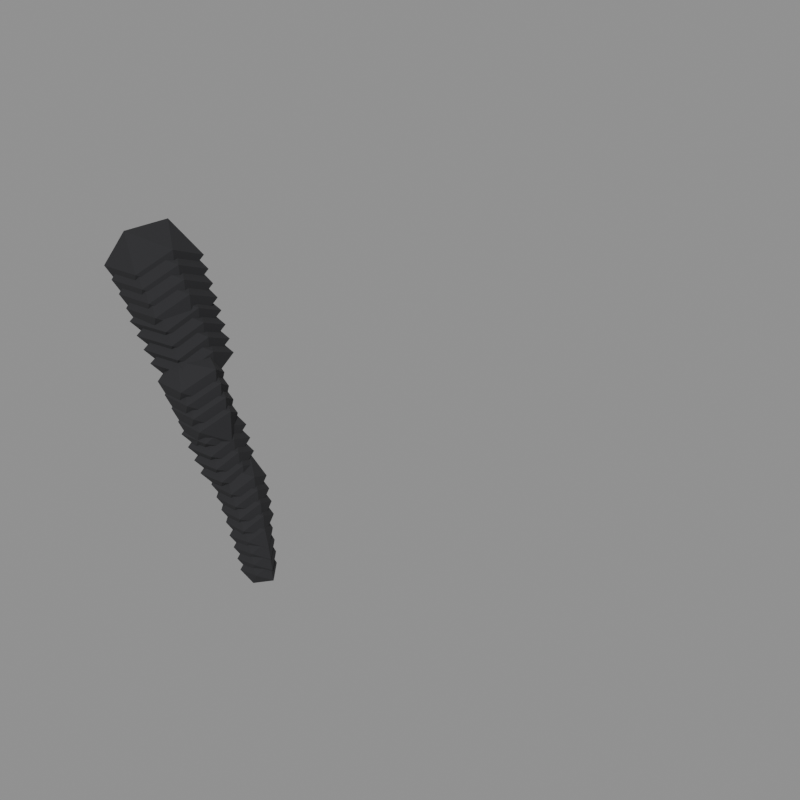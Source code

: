 # Source: effect_breakdown_smoke.blend  (saved by Blender 5.2.44; exported with 4.5.12 LTS)
import bpy
from mathutils import Matrix  # noqa: F401  (used for matrix-valued properties, if any)

bpy.ops.wm.read_factory_settings(use_empty=True)
scene = bpy.context.scene
scene.name = 'model'

# ---- collections
col_frame_0 = bpy.data.collections.new('frame_0'); scene.collection.children.link(col_frame_0)
col_frame_1 = bpy.data.collections.new('frame_1'); scene.collection.children.link(col_frame_1)
col_frame_2 = bpy.data.collections.new('frame_2'); scene.collection.children.link(col_frame_2)
col_frame_3 = bpy.data.collections.new('frame_3'); scene.collection.children.link(col_frame_3)
col_reference = bpy.data.collections.new('reference'); scene.collection.children.link(col_reference)

# ---- materials (node trees are filled in below, after node groups)
mat_smoke_black = bpy.data.materials.new('smoke_black')
mat_smoke_black.diffuse_color = (0.02198, 0.02198, 0.02452, 1.0)

# ---- material node trees
mat_smoke_black.use_nodes = True; mat_smoke_black.node_tree.nodes.clear()
_N = mat_smoke_black.node_tree.nodes; _L = mat_smoke_black.node_tree.links
n0 = _N.new('ShaderNodeBsdfPrincipled'); n0.name = 'Principled BSDF'; n0.location = (-200, 100)
n0.inputs[0].default_value = (0.02198, 0.02198, 0.02452, 1.0)
n0.inputs[2].default_value = 1.0
n0.inputs[10].default_value = 0.005
n1 = _N.new('ShaderNodeOutputMaterial'); n1.name = 'Material Output'; n1.location = (200, 100)
_L.new(n0.outputs[0], n1.inputs[0])
n1.is_active_output = True

# ---- meshes
me_effect_breakdown_smoke_frame_0 = bpy.data.meshes.new('effect_breakdown_smoke_frame_0')
me_effect_breakdown_smoke_frame_0.from_pydata([(-0.4469, 0.7231, 0.0), (0.4637, 0.7503, 0.0), (-0.5605, -0.9069, 0.0), (0.4616, -0.7469, 0.0), (0.0, -0.6107, 0.84), (0.0, 0.5909, 0.8127), (0.0, -0.5716, -0.7861), (0.0, 0.5192, -0.7141), (0.9508, 0.0, -0.4995), (0.7722, 0.0, 0.4056), (-0.8823, 0.0, -0.4635), (-0.811, 0.0, 0.426), (-1.282, 1.113, 2.667), (0.01199, 1.167, 2.667), (-1.314, -0.9774, 2.667), (0.01758, -0.989, 2.667), (-0.6516, -0.6249, 3.655), (-0.6516, 0.851, 3.708), (-0.6516, -0.595, 1.719), (-0.6516, 0.8141, 1.676), (0.4241, 0.09366, 2.102), (0.3868, 0.09366, 3.212), (-1.828, 0.09366, 2.048), (-1.888, 0.09366, 3.316), (-2.61, 1.334, 5.333), (-0.9547, 1.147, 5.333), (-2.513, -1.376, 5.333), (-0.9938, -1.28, 5.333), (-1.724, -0.7622, 6.246), (-1.724, 0.6325, 6.339), (-1.724, -0.7787, 4.398), (-1.724, 0.5677, 4.417), (-0.6288, -0.09842, 4.758), (-0.6863, -0.09842, 5.879), (-2.996, -0.09842, 4.665), (-2.801, -0.09842, 5.899), (-3.729, 1.23, 8.0), (-2.047, 1.01, 8.0), (-3.643, -1.572, 8.0), (-1.948, -1.65, 8.0), (-2.82, -0.9783, 9.015), (-2.82, 0.6532, 9.228), (-2.82, -1.279, 6.571), (-2.82, 0.6308, 6.802), (-1.2, -0.24, 7.149), (-1.134, -0.24, 8.885), (-4.016, -0.24, 7.371), (-4.012, -0.24, 8.627), (-5.353, 2.201, 10.67), (-3.22, 2.055, 10.67), (-5.44, -1.536, 10.67), (-3.211, -1.265, 10.67), (-4.242, -0.7733, 12.28), (-4.242, 1.283, 11.88), (-4.242, -0.6117, 9.272), (-4.242, 1.287, 9.45), (-2.885, 0.4025, 9.954), (-2.843, 0.4025, 11.4), (-5.754, 0.4025, 9.872), (-5.705, 0.4025, 11.44), (-6.758, 1.897, 13.33), (-4.366, 2.253, 13.33), (-6.769, -1.635, 13.33), (-4.654, -1.509, 13.33), (-5.672, -1.13, 15.08), (-5.672, 1.385, 15.05), (-5.672, -1.081, 11.65), (-5.672, 1.082, 12.04), (-3.891, 0.1393, 12.4), (-3.952, 0.1393, 14.24), (-7.353, 0.1393, 12.45), (-7.409, 0.1393, 14.25)], [], [(0, 11, 5), (0, 5, 1), (0, 1, 7), (0, 7, 10), (0, 10, 11), (1, 5, 9), (5, 11, 4), (11, 10, 2), (10, 7, 6), (7, 1, 8), (3, 9, 4), (3, 4, 2), (3, 2, 6), (3, 6, 8), (3, 8, 9), (4, 9, 5), (2, 4, 11), (6, 2, 10), (8, 6, 7), (9, 8, 1), (12, 23, 17), (12, 17, 13), (12, 13, 19), (12, 19, 22), (12, 22, 23), (13, 17, 21), (17, 23, 16), (23, 22, 14), (22, 19, 18), (19, 13, 20), (15, 21, 16), (15, 16, 14), (15, 14, 18), (15, 18, 20), (15, 20, 21), (16, 21, 17), (14, 16, 23), (18, 14, 22), (20, 18, 19), (21, 20, 13), (24, 35, 29), (24, 29, 25), (24, 25, 31), (24, 31, 34), (24, 34, 35), (25, 29, 33), (29, 35, 28), (35, 34, 26), (34, 31, 30), (31, 25, 32), (27, 33, 28), (27, 28, 26), (27, 26, 30), (27, 30, 32), (27, 32, 33), (28, 33, 29), (26, 28, 35), (30, 26, 34), (32, 30, 31), (33, 32, 25), (36, 47, 41), (36, 41, 37), (36, 37, 43), (36, 43, 46), (36, 46, 47), (37, 41, 45), (41, 47, 40), (47, 46, 38), (46, 43, 42), (43, 37, 44), (39, 45, 40), (39, 40, 38), (39, 38, 42), (39, 42, 44), (39, 44, 45), (40, 45, 41), (38, 40, 47), (42, 38, 46), (44, 42, 43), (45, 44, 37), (48, 59, 53), (48, 53, 49), (48, 49, 55), (48, 55, 58), (48, 58, 59), (49, 53, 57), (53, 59, 52), (59, 58, 50), (58, 55, 54), (55, 49, 56), (51, 57, 52), (51, 52, 50), (51, 50, 54), (51, 54, 56), (51, 56, 57), (52, 57, 53), (50, 52, 59), (54, 50, 58), (56, 54, 55), (57, 56, 49), (60, 71, 65), (60, 65, 61), (60, 61, 67), (60, 67, 70), (60, 70, 71), (61, 65, 69), (65, 71, 64), (71, 70, 62), (70, 67, 66), (67, 61, 68), (63, 69, 64), (63, 64, 62), (63, 62, 66), (63, 66, 68), (63, 68, 69), (64, 69, 65), (62, 64, 71), (66, 62, 70), (68, 66, 67), (69, 68, 61)])
me_effect_breakdown_smoke_frame_0.materials.append(mat_smoke_black)
me_effect_breakdown_smoke_frame_0.update()
me_effect_breakdown_smoke_frame_1 = bpy.data.meshes.new('effect_breakdown_smoke_frame_1')
me_effect_breakdown_smoke_frame_1.from_pydata([(-0.5577, 0.7725, 0.6667), (0.406, 0.8013, 0.6667), (-0.678, -0.9526, 0.6667), (0.4038, -0.7833, 0.6667), (-0.08476, -0.6392, 1.556), (-0.08476, 0.6326, 1.527), (-0.08476, -0.5977, -0.1653), (-0.08476, 0.5567, -0.08905), (0.9215, 0.007212, 0.1381), (0.7324, 0.007212, 1.096), (-1.019, 0.007212, 0.1761), (-0.9431, 0.007212, 1.118), (-1.533, 1.185, 3.333), (-0.1785, 1.242, 3.333), (-1.567, -1.005, 3.333), (-0.1726, -1.017, 3.333), (-0.8734, -0.6355, 4.368), (-0.8734, 0.9103, 4.424), (-0.8734, -0.6042, 2.341), (-0.8734, 0.8716, 2.296), (0.2531, 0.1171, 2.742), (0.214, 0.1171, 3.905), (-2.106, 0.1171, 2.686), (-2.168, 0.1171, 4.014), (-2.928, 1.379, 6.0), (-1.207, 1.184, 6.0), (-2.828, -1.439, 6.0), (-1.248, -1.339, 6.0), (-2.008, -0.8009, 6.949), (-2.008, 0.6493, 7.045), (-2.008, -0.818, 5.027), (-2.008, 0.5819, 5.047), (-0.8686, -0.1107, 5.402), (-0.9284, -0.1107, 6.567), (-3.33, -0.1107, 5.305), (-3.127, -0.1107, 6.588), (-4.07, 1.261, 8.667), (-2.33, 1.033, 8.667), (-3.981, -1.637, 8.667), (-2.228, -1.718, 8.667), (-3.13, -1.024, 9.717), (-3.13, 0.6638, 9.937), (-3.13, -1.335, 7.188), (-3.13, 0.6407, 7.428), (-1.454, -0.26, 7.786), (-1.386, -0.26, 9.583), (-4.367, -0.26, 8.017), (-4.363, -0.26, 9.315), (-5.732, 2.281, 11.33), (-3.535, 2.13, 11.33), (-5.822, -1.57, 11.33), (-3.525, -1.29, 11.33), (-4.587, -0.7836, 13.0), (-4.587, 1.335, 12.58), (-4.587, -0.6171, 9.896), (-4.587, 1.339, 10.08), (-3.19, 0.4277, 10.6), (-3.146, 0.4277, 12.09), (-6.145, 0.4277, 10.51), (-6.095, 0.4277, 12.13), (-7.157, 1.951, 14.0), (-4.7, 2.317, 14.0), (-7.167, -1.676, 14.0), (-4.995, -1.546, 14.0), (-6.041, -1.157, 15.79), (-6.041, 1.425, 15.76), (-6.041, -1.107, 12.28), (-6.041, 1.115, 12.67), (-4.212, 0.1463, 13.04), (-4.275, 0.1463, 14.93), (-7.767, 0.1463, 13.09), (-7.824, 0.1463, 14.94)], [], [(0, 11, 5), (0, 5, 1), (0, 1, 7), (0, 7, 10), (0, 10, 11), (1, 5, 9), (5, 11, 4), (11, 10, 2), (10, 7, 6), (7, 1, 8), (3, 9, 4), (3, 4, 2), (3, 2, 6), (3, 6, 8), (3, 8, 9), (4, 9, 5), (2, 4, 11), (6, 2, 10), (8, 6, 7), (9, 8, 1), (12, 23, 17), (12, 17, 13), (12, 13, 19), (12, 19, 22), (12, 22, 23), (13, 17, 21), (17, 23, 16), (23, 22, 14), (22, 19, 18), (19, 13, 20), (15, 21, 16), (15, 16, 14), (15, 14, 18), (15, 18, 20), (15, 20, 21), (16, 21, 17), (14, 16, 23), (18, 14, 22), (20, 18, 19), (21, 20, 13), (24, 35, 29), (24, 29, 25), (24, 25, 31), (24, 31, 34), (24, 34, 35), (25, 29, 33), (29, 35, 28), (35, 34, 26), (34, 31, 30), (31, 25, 32), (27, 33, 28), (27, 28, 26), (27, 26, 30), (27, 30, 32), (27, 32, 33), (28, 33, 29), (26, 28, 35), (30, 26, 34), (32, 30, 31), (33, 32, 25), (36, 47, 41), (36, 41, 37), (36, 37, 43), (36, 43, 46), (36, 46, 47), (37, 41, 45), (41, 47, 40), (47, 46, 38), (46, 43, 42), (43, 37, 44), (39, 45, 40), (39, 40, 38), (39, 38, 42), (39, 42, 44), (39, 44, 45), (40, 45, 41), (38, 40, 47), (42, 38, 46), (44, 42, 43), (45, 44, 37), (48, 59, 53), (48, 53, 49), (48, 49, 55), (48, 55, 58), (48, 58, 59), (49, 53, 57), (53, 59, 52), (59, 58, 50), (58, 55, 54), (55, 49, 56), (51, 57, 52), (51, 52, 50), (51, 50, 54), (51, 54, 56), (51, 56, 57), (52, 57, 53), (50, 52, 59), (54, 50, 58), (56, 54, 55), (57, 56, 49), (60, 71, 65), (60, 65, 61), (60, 61, 67), (60, 67, 70), (60, 70, 71), (61, 65, 69), (65, 71, 64), (71, 70, 62), (70, 67, 66), (67, 61, 68), (63, 69, 64), (63, 64, 62), (63, 62, 66), (63, 66, 68), (63, 68, 69), (64, 69, 65), (62, 64, 71), (66, 62, 70), (68, 66, 67), (69, 68, 61)])
me_effect_breakdown_smoke_frame_1.materials.append(mat_smoke_black)
me_effect_breakdown_smoke_frame_1.update()
me_effect_breakdown_smoke_frame_2 = bpy.data.meshes.new('effect_breakdown_smoke_frame_2')
me_effect_breakdown_smoke_frame_2.from_pydata([(-0.7205, 0.8219, 1.333), (0.2963, 0.8523, 1.333), (-0.8474, -0.9983, 1.333), (0.294, -0.8197, 1.333), (-0.2215, -0.6676, 2.271), (-0.2215, 0.6743, 2.241), (-0.2215, -0.6239, 0.4555), (-0.2215, 0.5942, 0.536), (0.8402, 0.01442, 0.7756), (0.6408, 0.01442, 1.786), (-1.207, 0.01442, 0.8158), (-1.127, 0.01442, 1.809), (-1.799, 1.256, 4.0), (-0.3833, 1.316, 4.0), (-1.834, -1.032, 4.0), (-0.3771, -1.045, 4.0), (-1.11, -0.6461, 5.082), (-1.11, 0.9695, 5.14), (-1.11, -0.6133, 2.963), (-1.11, 0.9291, 2.915), (0.06785, 0.1405, 3.381), (0.02702, 0.1405, 4.597), (-2.398, 0.1405, 3.323), (-2.463, 0.1405, 4.711), (-3.256, 1.424, 6.667), (-1.47, 1.221, 6.667), (-3.153, -1.502, 6.667), (-1.512, -1.399, 6.667), (-2.3, -0.8396, 7.652), (-2.3, 0.666, 7.752), (-2.3, -0.8574, 5.657), (-2.3, 0.5961, 5.678), (-1.118, -0.123, 6.045), (-1.18, -0.123, 7.255), (-3.673, -0.123, 5.946), (-3.463, -0.123, 7.277), (-4.418, 1.291, 9.333), (-2.621, 1.056, 9.333), (-4.326, -1.703, 9.333), (-2.515, -1.787, 9.333), (-3.447, -1.069, 10.42), (-3.447, 0.6745, 10.65), (-3.447, -1.39, 7.806), (-3.447, 0.6505, 8.054), (-1.715, -0.28, 8.424), (-1.645, -0.28, 10.28), (-4.725, -0.28, 8.662), (-4.721, -0.28, 10.0), (-6.118, 2.36, 12.0), (-3.856, 2.205, 12.0), (-6.21, -1.603, 12.0), (-3.846, -1.316, 12.0), (-4.939, -0.7939, 13.71), (-4.939, 1.386, 13.28), (-4.939, -0.6226, 10.52), (-4.939, 1.391, 10.71), (-3.501, 0.4528, 11.24), (-3.456, 0.4528, 12.78), (-6.543, 0.4528, 11.16), (-6.491, 0.4528, 12.82), (-7.56, 2.005, 14.67), (-5.039, 2.381, 14.67), (-7.571, -1.716, 14.67), (-5.342, -1.584, 14.67), (-6.416, -1.185, 16.51), (-6.416, 1.465, 16.47), (-6.416, -1.133, 12.9), (-6.416, 1.147, 13.3), (-4.538, 0.1532, 13.68), (-4.603, 0.1532, 15.62), (-8.187, 0.1532, 13.74), (-8.245, 0.1532, 15.63)], [], [(0, 11, 5), (0, 5, 1), (0, 1, 7), (0, 7, 10), (0, 10, 11), (1, 5, 9), (5, 11, 4), (11, 10, 2), (10, 7, 6), (7, 1, 8), (3, 9, 4), (3, 4, 2), (3, 2, 6), (3, 6, 8), (3, 8, 9), (4, 9, 5), (2, 4, 11), (6, 2, 10), (8, 6, 7), (9, 8, 1), (12, 23, 17), (12, 17, 13), (12, 13, 19), (12, 19, 22), (12, 22, 23), (13, 17, 21), (17, 23, 16), (23, 22, 14), (22, 19, 18), (19, 13, 20), (15, 21, 16), (15, 16, 14), (15, 14, 18), (15, 18, 20), (15, 20, 21), (16, 21, 17), (14, 16, 23), (18, 14, 22), (20, 18, 19), (21, 20, 13), (24, 35, 29), (24, 29, 25), (24, 25, 31), (24, 31, 34), (24, 34, 35), (25, 29, 33), (29, 35, 28), (35, 34, 26), (34, 31, 30), (31, 25, 32), (27, 33, 28), (27, 28, 26), (27, 26, 30), (27, 30, 32), (27, 32, 33), (28, 33, 29), (26, 28, 35), (30, 26, 34), (32, 30, 31), (33, 32, 25), (36, 47, 41), (36, 41, 37), (36, 37, 43), (36, 43, 46), (36, 46, 47), (37, 41, 45), (41, 47, 40), (47, 46, 38), (46, 43, 42), (43, 37, 44), (39, 45, 40), (39, 40, 38), (39, 38, 42), (39, 42, 44), (39, 44, 45), (40, 45, 41), (38, 40, 47), (42, 38, 46), (44, 42, 43), (45, 44, 37), (48, 59, 53), (48, 53, 49), (48, 49, 55), (48, 55, 58), (48, 58, 59), (49, 53, 57), (53, 59, 52), (59, 58, 50), (58, 55, 54), (55, 49, 56), (51, 57, 52), (51, 52, 50), (51, 50, 54), (51, 54, 56), (51, 56, 57), (52, 57, 53), (50, 52, 59), (54, 50, 58), (56, 54, 55), (57, 56, 49), (60, 71, 65), (60, 65, 61), (60, 61, 67), (60, 67, 70), (60, 70, 71), (61, 65, 69), (65, 71, 64), (71, 70, 62), (70, 67, 66), (67, 61, 68), (63, 69, 64), (63, 64, 62), (63, 62, 66), (63, 66, 68), (63, 68, 69), (64, 69, 65), (62, 64, 71), (66, 62, 70), (68, 66, 67), (69, 68, 61)])
me_effect_breakdown_smoke_frame_2.materials.append(mat_smoke_black)
me_effect_breakdown_smoke_frame_2.update()
me_effect_breakdown_smoke_frame_3 = bpy.data.meshes.new('effect_breakdown_smoke_frame_3')
me_effect_breakdown_smoke_frame_3.from_pydata([(-0.911, 0.8713, 2.0), (0.1589, 0.9033, 2.0), (-1.045, -1.044, 2.0), (0.1565, -0.856, 2.0), (-0.3859, -0.696, 2.987), (-0.3859, 0.7159, 2.955), (-0.3859, -0.65, 1.076), (-0.3859, 0.6317, 1.161), (0.7312, 0.02164, 1.413), (0.5214, 0.02164, 2.477), (-1.423, 0.02164, 1.455), (-1.339, 0.02164, 2.501), (-2.078, 1.328, 4.667), (-0.6006, 1.39, 4.667), (-2.114, -1.059, 4.667), (-0.5942, -1.072, 4.667), (-1.358, -0.6567, 5.795), (-1.358, 1.029, 5.856), (-1.358, -0.6225, 3.585), (-1.358, 0.9866, 3.535), (-0.13, 0.1639, 4.021), (-0.1726, 0.1639, 5.29), (-2.702, 0.1639, 3.961), (-2.77, 0.1639, 5.408), (-3.593, 1.468, 7.333), (-1.741, 1.258, 7.333), (-3.486, -1.565, 7.333), (-1.785, -1.458, 7.333), (-2.602, -0.8783, 8.355), (-2.602, 0.6828, 8.459), (-2.602, -0.8968, 6.286), (-2.602, 0.6103, 6.308), (-1.376, -0.1353, 6.689), (-1.44, -0.1353, 7.944), (-4.025, -0.1353, 6.586), (-3.807, -0.1353, 7.966), (-4.773, 1.322, 10.0), (-2.918, 1.079, 10.0), (-4.678, -1.769, 10.0), (-2.81, -1.855, 10.0), (-3.771, -1.114, 11.12), (-3.771, 0.6851, 11.35), (-3.771, -1.446, 8.424), (-3.771, 0.6604, 8.679), (-1.984, -0.3, 9.061), (-1.912, -0.3, 10.98), (-5.09, -0.3, 9.307), (-5.086, -0.3, 10.69), (-6.509, 2.439, 12.67), (-4.183, 2.28, 12.67), (-6.603, -1.636, 12.67), (-4.172, -1.341, 12.67), (-5.296, -0.8042, 14.43), (-5.296, 1.438, 13.99), (-5.296, -0.628, 11.15), (-5.296, 1.443, 11.34), (-3.817, 0.478, 11.89), (-3.771, 0.478, 13.47), (-6.946, 0.478, 11.8), (-6.892, 0.478, 13.5), (-7.969, 2.059, 15.33), (-5.383, 2.444, 15.33), (-7.98, -1.757, 15.33), (-5.694, -1.621, 15.33), (-6.795, -1.212, 17.22), (-6.795, 1.506, 17.18), (-6.795, -1.159, 13.52), (-6.795, 1.179, 13.93), (-4.87, 0.1602, 14.32), (-4.936, 0.1602, 16.31), (-8.611, 0.1602, 14.38), (-8.672, 0.1602, 16.32)], [], [(0, 11, 5), (0, 5, 1), (0, 1, 7), (0, 7, 10), (0, 10, 11), (1, 5, 9), (5, 11, 4), (11, 10, 2), (10, 7, 6), (7, 1, 8), (3, 9, 4), (3, 4, 2), (3, 2, 6), (3, 6, 8), (3, 8, 9), (4, 9, 5), (2, 4, 11), (6, 2, 10), (8, 6, 7), (9, 8, 1), (12, 23, 17), (12, 17, 13), (12, 13, 19), (12, 19, 22), (12, 22, 23), (13, 17, 21), (17, 23, 16), (23, 22, 14), (22, 19, 18), (19, 13, 20), (15, 21, 16), (15, 16, 14), (15, 14, 18), (15, 18, 20), (15, 20, 21), (16, 21, 17), (14, 16, 23), (18, 14, 22), (20, 18, 19), (21, 20, 13), (24, 35, 29), (24, 29, 25), (24, 25, 31), (24, 31, 34), (24, 34, 35), (25, 29, 33), (29, 35, 28), (35, 34, 26), (34, 31, 30), (31, 25, 32), (27, 33, 28), (27, 28, 26), (27, 26, 30), (27, 30, 32), (27, 32, 33), (28, 33, 29), (26, 28, 35), (30, 26, 34), (32, 30, 31), (33, 32, 25), (36, 47, 41), (36, 41, 37), (36, 37, 43), (36, 43, 46), (36, 46, 47), (37, 41, 45), (41, 47, 40), (47, 46, 38), (46, 43, 42), (43, 37, 44), (39, 45, 40), (39, 40, 38), (39, 38, 42), (39, 42, 44), (39, 44, 45), (40, 45, 41), (38, 40, 47), (42, 38, 46), (44, 42, 43), (45, 44, 37), (48, 59, 53), (48, 53, 49), (48, 49, 55), (48, 55, 58), (48, 58, 59), (49, 53, 57), (53, 59, 52), (59, 58, 50), (58, 55, 54), (55, 49, 56), (51, 57, 52), (51, 52, 50), (51, 50, 54), (51, 54, 56), (51, 56, 57), (52, 57, 53), (50, 52, 59), (54, 50, 58), (56, 54, 55), (57, 56, 49), (60, 71, 65), (60, 65, 61), (60, 61, 67), (60, 67, 70), (60, 70, 71), (61, 65, 69), (65, 71, 64), (71, 70, 62), (70, 67, 66), (67, 61, 68), (63, 69, 64), (63, 64, 62), (63, 62, 66), (63, 66, 68), (63, 68, 69), (64, 69, 65), (62, 64, 71), (66, 62, 70), (68, 66, 67), (69, 68, 61)])
me_effect_breakdown_smoke_frame_3.materials.append(mat_smoke_black)
me_effect_breakdown_smoke_frame_3.update()
me_footprint = bpy.data.meshes.new('footprint')
me_footprint.from_pydata([(0.0, 0.0, 0.0), (16.0, 0.0, 0.0), (16.0, 16.0, 0.0), (0.0, 16.0, 0.0)], [(0, 1), (1, 2), (2, 3), (3, 0)], [])
me_footprint.update()

# ---- objects
ob_effect_breakdown_smoke_frame_0 = bpy.data.objects.new('effect_breakdown_smoke_frame_0', me_effect_breakdown_smoke_frame_0)
ob_effect_breakdown_smoke_frame_1 = bpy.data.objects.new('effect_breakdown_smoke_frame_1', me_effect_breakdown_smoke_frame_1)
ob_effect_breakdown_smoke_frame_2 = bpy.data.objects.new('effect_breakdown_smoke_frame_2', me_effect_breakdown_smoke_frame_2)
ob_effect_breakdown_smoke_frame_3 = bpy.data.objects.new('effect_breakdown_smoke_frame_3', me_effect_breakdown_smoke_frame_3)
ob_footprint = bpy.data.objects.new('footprint', me_footprint)
ob_tile_0_0 = bpy.data.objects.new('tile_0_0', None)
ob_reference_image = bpy.data.objects.new('reference_image', None)

# ---- transforms, parenting, visibility, modifiers, constraints
ob_effect_breakdown_smoke_frame_0.location = (0.0, 0.0, 0.0)
ob_effect_breakdown_smoke_frame_1.location = (0.0, 0.0, 0.0)
ob_effect_breakdown_smoke_frame_2.location = (0.0, 0.0, 0.0)
ob_effect_breakdown_smoke_frame_3.location = (0.0, 0.0, 0.0)
ob_footprint.location = (0.0, 0.0, 0.0)
ob_tile_0_0.location = (0.0, 0.0, 0.0)
ob_reference_image.location = (60.0, -60.0, 20.0)
ob_reference_image.rotation_euler = (1.047, 0.0, 2.356)
ob_reference_image.empty_display_type = 'IMAGE'
ob_reference_image.empty_display_size = 40.0

# ---- collection membership
col_frame_0.objects.link(ob_effect_breakdown_smoke_frame_0)
col_frame_1.objects.link(ob_effect_breakdown_smoke_frame_1)
col_frame_2.objects.link(ob_effect_breakdown_smoke_frame_2)
col_frame_3.objects.link(ob_effect_breakdown_smoke_frame_3)
col_reference.objects.link(ob_footprint)
col_reference.objects.link(ob_tile_0_0)
col_reference.objects.link(ob_reference_image)

# ---- scene / render settings (as saved in the file)
scene.frame_start = 1; scene.frame_end = 250; scene.frame_set(1)
scene.render.engine = 'BLENDER_WORKBENCH'
scene.render.resolution_x = 512
scene.render.resolution_y = 512
scene.render.film_transparent = True
scene.render.bake_bias = 0.0
scene.render.bake_samples = 0
scene.render.compositor_device = 'GPU'
scene.eevee.use_volume_custom_range = False
scene.eevee.fast_gi_thickness_near = 0.1
scene.eevee.fast_gi_thickness_far = 0.0
scene.eevee.ray_tracing_options.screen_trace_thickness = 0.1
bpy.context.view_layer.update()

# ---- added for rendering (the .blend has no active camera and no usable light): camera, sun + grey world if the file has none
cam_auto = bpy.data.cameras.new('AutoCamera')
cam_auto.lens = 50.0
cam_auto.sensor_width = 36.0
cam_auto.clip_end = 1000.0
ob_auto_camera = bpy.data.objects.new('AutoCamera', cam_auto)
scene.collection.objects.link(ob_auto_camera)
ob_auto_camera.location = (36.3983, -32.2085, 34.4043)
ob_auto_camera.rotation_euler = (1.09748, -7.21219e-08, 0.694738)
scene.camera = ob_auto_camera
light_auto_sun = bpy.data.lights.new('AutoSun', 'SUN')
light_auto_sun.energy = 3.0
light_auto_sun.angle = 0.0523599
ob_auto_sun = bpy.data.objects.new('AutoSun', light_auto_sun)
scene.collection.objects.link(ob_auto_sun)
ob_auto_sun.rotation_euler = (0.872665, 0.174533, 0.523599)
if scene.world is None:
    world_auto = bpy.data.worlds.new('AutoWorld')
    world_auto.color = (0.3, 0.3, 0.3)
    scene.world = world_auto
bpy.context.view_layer.update()
